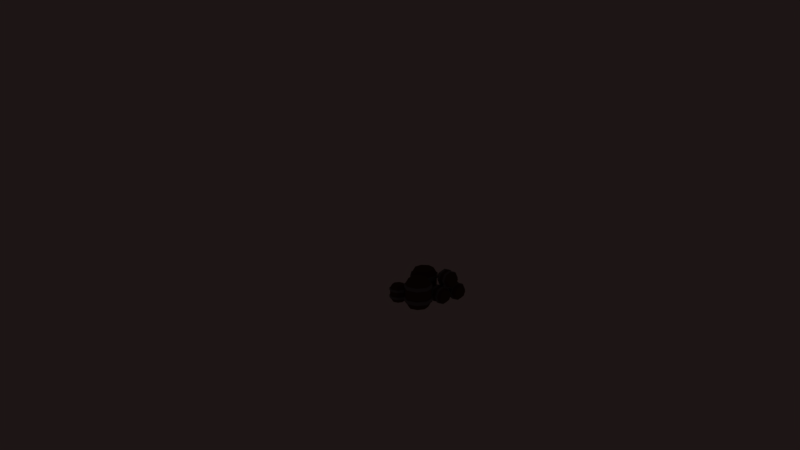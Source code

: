 # Source: Barrels_2x2x1.blend  (saved by Blender 2.79.0; exported with 4.5.12 LTS)
import bpy
from mathutils import Matrix  # noqa: F401  (used for matrix-valued properties, if any)

bpy.ops.wm.read_factory_settings(use_empty=True)
scene = bpy.context.scene
scene.name = 'Scene'

# ---- collections
col_collection_1 = bpy.data.collections.new('Collection 1'); scene.collection.children.link(col_collection_1)
col_collection_1.hide_render = True
col_collection_1.hide_viewport = True
col_collection_11 = bpy.data.collections.new('Collection 11'); scene.collection.children.link(col_collection_11)

# ---- materials (node trees are filled in below, after node groups)
mat_wood = bpy.data.materials.new('Wood')
mat_wood.alpha_threshold = 0.0
mat_wood.use_transparent_shadow = False
mat_wood.diffuse_color = (0.1282, 0.06695, 0.04347, 1.0)
mat_wood.roughness = 0.5
mat_wood.specular_intensity = 0.0
mat_metal = bpy.data.materials.new('Metal')
mat_metal.alpha_threshold = 0.0
mat_metal.use_transparent_shadow = False
mat_metal.diffuse_color = (0.2204, 0.2251, 0.2395, 1.0)
mat_metal.roughness = 0.5
mat_metal.specular_intensity = 0.65

# ---- material node trees

# ---- world
world_world = bpy.data.worlds.new('World'); scene.world = world_world
world_world.color = (0.01217, 0.007738, 0.007359)
world_world.use_sun_shadow = False
world_world.sun_shadow_jitter_overblur = 0.0
world_world.cycles.sampling_method = 'MANUAL'

# ---- cameras
cam_camera = bpy.data.cameras.new('Camera')
cam_camera.type = 'ORTHO'
cam_camera.clip_end = 100.0
cam_camera.lens = 35.0
cam_camera.sensor_width = 32.0
cam_camera.sensor_height = 18.0
cam_camera.ortho_scale = 24.0
cam_camera.display_size = 2.0
cam_camera.dof.focus_distance = 0.0
cam_camera.dof.aperture_fstop = 128.0
cam_camera.dof.aperture_blades = 6

# ---- lights
light_desk = bpy.data.lights.new('Desk', 'POINT')
light_desk.color = (1.0, 0.8772, 0.6884)
light_desk.transmission_factor = 0.0
light_desk.energy = 150.0
light_desk.shadow_buffer_clip_start = 0.5
light_desk.shadow_soft_size = 0.1
light_desk.shadow_maximum_resolution = 0.006
light_desk.use_absolute_resolution = True
light_fireplace = bpy.data.lights.new('FirePlace', 'POINT')
light_fireplace.color = (1.0, 0.2354, 0.02036)
light_fireplace.transmission_factor = 0.0
light_fireplace.energy = 500.0
light_fireplace.shadow_buffer_clip_start = 0.5
light_fireplace.shadow_soft_size = 0.1
light_fireplace.shadow_maximum_resolution = 0.006
light_fireplace.use_absolute_resolution = True
light_ceiling = bpy.data.lights.new('Ceiling', 'POINT')
light_ceiling.color = (1.0, 0.8772, 0.6884)
light_ceiling.transmission_factor = 0.0
light_ceiling.energy = 100.0
light_ceiling.shadow_buffer_clip_start = 0.5
light_ceiling.shadow_soft_size = 0.1
light_ceiling.shadow_maximum_resolution = 0.006
light_ceiling.use_absolute_resolution = True
light_sunwarm = bpy.data.lights.new('SunWarm', 'SUN')
light_sunwarm.color = (1.0, 0.9626, 0.9335)
light_sunwarm.transmission_factor = 0.0
light_sunwarm.angle = 0.1993
light_sunwarm.energy = 0.1
light_sunwarm.shadow_buffer_clip_start = 0.5
light_sunwarm.shadow_soft_size = 0.1
light_sunwarm.shadow_cascade_max_distance = 1000.0
light_suncold = bpy.data.lights.new('SunCold', 'SUN')
light_suncold.color = (0.7727, 0.883, 1.0)
light_suncold.transmission_factor = 0.0
light_suncold.angle = 0.1993
light_suncold.energy = 0.05
light_suncold.shadow_buffer_clip_start = 0.5
light_suncold.shadow_soft_size = 0.1
light_suncold.shadow_cascade_max_distance = 1000.0

# ---- meshes
me_barrel_1x1x1_b = bpy.data.meshes.new('Barrel_1x1x1_B')
me_barrel_1x1x1_b.from_pydata([], [], [])
me_barrel_1x1x1_b.materials.append(None)
me_barrel_1x1x1_b.materials.append(None)
me_barrel_1x1x1_b.update()
me_barrel_0_5x0_5x1_b = bpy.data.meshes.new('Barrel_0.5x0.5x1_B')
me_barrel_0_5x0_5x1_b.from_pydata([], [], [])
me_barrel_0_5x0_5x1_b.materials.append(None)
me_barrel_0_5x0_5x1_b.materials.append(None)
me_barrel_0_5x0_5x1_b.update()
me_barrel_1x1x1_b_1 = bpy.data.meshes.new('Barrel_1x1x1_B')
me_barrel_1x1x1_b_1.from_pydata([(-2.682e-07, 0.2571, 0.0), (0.1818, 0.1818, 0.0), (0.2571, 2.98e-08, 0.0), (0.1818, -0.1818, 0.0), (-2.98e-07, -0.2571, 0.0), (-0.1818, -0.1818, 0.0), (-0.2571, 2.98e-08, 0.0), (-0.1818, 0.1818, 0.0), (-2.682e-07, 0.3429, 0.1556), (-2.682e-07, 0.3429, 0.6444), (0.2424, 0.2424, 0.6444), (0.2424, 0.2424, 0.1556), (0.3429, 2.98e-08, 0.6444), (0.3429, 2.98e-08, 0.1556), (0.2424, -0.2424, 0.6444), (0.2424, -0.2424, 0.1556), (-2.98e-07, -0.3429, 0.6444), (-2.98e-07, -0.3429, 0.1556), (-0.2424, -0.2424, 0.6444), (-0.2424, -0.2424, 0.1556), (-0.3429, 2.98e-08, 0.6444), (-0.3429, 2.98e-08, 0.1556), (-0.2424, 0.2424, 0.6444), (-0.2424, 0.2424, 0.1556), (0.1818, 0.1818, 0.8), (-2.682e-07, 0.2571, 0.8), (0.2571, 2.98e-08, 0.8), (0.1818, -0.1818, 0.8), (-2.98e-07, -0.2571, 0.8), (-0.1818, -0.1818, 0.8), (-0.2571, 2.98e-08, 0.8), (-0.1818, 0.1818, 0.8), (-2.682e-07, 0.3429, 0.2556), (-2.682e-07, 0.3429, 0.5444), (0.2424, 0.2424, 0.5444), (0.2424, 0.2424, 0.2556), (0.3429, 2.98e-08, 0.5444), (0.3429, 2.98e-08, 0.2556), (0.2424, -0.2424, 0.5444), (0.2424, -0.2424, 0.2556), (-2.98e-07, -0.3429, 0.5444), (-2.98e-07, -0.3429, 0.2556), (-0.2424, -0.2424, 0.5444), (-0.2424, -0.2424, 0.2556), (-0.3429, 2.98e-08, 0.5444), (-0.3429, 2.98e-08, 0.2556), (-0.2424, 0.2424, 0.5444), (-0.2424, 0.2424, 0.2556), (-2.672e-07, 0.3672, 0.5444), (-2.672e-07, 0.3672, 0.6444), (0.2596, 0.2596, 0.2556), (0.2596, 0.2596, 0.1556), (0.3672, 3.023e-08, 0.2556), (0.3672, 3.023e-08, 0.1556), (0.2596, -0.2596, 0.2556), (0.2596, -0.2596, 0.1556), (-2.991e-07, -0.3672, 0.2556), (-2.991e-07, -0.3672, 0.1556), (-0.2596, -0.2596, 0.2556), (-0.2596, -0.2596, 0.1556), (-0.3672, 3.023e-08, 0.2556), (-0.3672, 3.023e-08, 0.1556), (-0.2596, 0.2596, 0.2556), (-0.2596, 0.2596, 0.1556), (-2.672e-07, 0.3672, 0.1556), (-0.2596, 0.2596, 0.6444), (-0.3672, 3.023e-08, 0.6444), (-0.2596, -0.2596, 0.6444), (-2.991e-07, -0.3672, 0.6444), (0.2596, -0.2596, 0.6444), (0.3672, 3.023e-08, 0.6444), (0.2596, 0.2596, 0.6444), (-2.672e-07, 0.3672, 0.2556), (0.2596, 0.2596, 0.5444), (0.3672, 3.023e-08, 0.5444), (0.2596, -0.2596, 0.5444), (-2.991e-07, -0.3672, 0.5444), (-0.2596, -0.2596, 0.5444), (-0.3672, 3.023e-08, 0.5444), (-0.2596, 0.2596, 0.5444), (0.325, -0.4737, 2.331e-15), (0.4641, -0.6128, -1.581e-09), (0.4641, -0.8096, -2.235e-09), (0.325, -0.9488, -1.581e-09), (0.1282, -0.9488, 2.591e-15), (-0.011, -0.8096, 1.581e-09), (-0.011, -0.6128, 2.235e-09), (0.1282, -0.4737, 1.581e-09), (0.3578, -0.3945, 0.1556), (0.3578, -0.3945, 0.6444), (0.5433, -0.58, 0.6444), (0.5433, -0.58, 0.1556), (0.5433, -0.8424, 0.6444), (0.5433, -0.8424, 0.1556), (0.3578, -1.028, 0.6444), (0.3578, -1.028, 0.1556), (0.09537, -1.028, 0.6444), (0.09537, -1.028, 0.1556), (-0.09019, -0.8424, 0.6444), (-0.09019, -0.8424, 0.1556), (-0.09019, -0.58, 0.6444), (-0.09019, -0.58, 0.1556), (0.09537, -0.3945, 0.6444), (0.09537, -0.3945, 0.1556), (0.4641, -0.6128, 0.8), (0.325, -0.4737, 0.8), (0.4641, -0.8096, 0.8), (0.325, -0.9488, 0.8), (0.1282, -0.9488, 0.8), (-0.011, -0.8096, 0.8), (-0.011, -0.6128, 0.8), (0.1282, -0.4737, 0.8), (0.3578, -0.3945, 0.2556), (0.3578, -0.3945, 0.5444), (0.5433, -0.58, 0.5444), (0.5433, -0.58, 0.2556), (0.5433, -0.8424, 0.5444), (0.5433, -0.8424, 0.2556), (0.3578, -1.028, 0.5444), (0.3578, -1.028, 0.2556), (0.09537, -1.028, 0.5444), (0.09537, -1.028, 0.2556), (-0.09019, -0.8424, 0.5444), (-0.09019, -0.8424, 0.2556), (-0.09019, -0.58, 0.5444), (-0.09019, -0.58, 0.2556), (0.09537, -0.3945, 0.5444), (0.09537, -0.3945, 0.2556), (0.3671, -0.372, 0.5444), (0.3671, -0.372, 0.6444), (0.5658, -0.5707, 0.2556), (0.5658, -0.5707, 0.1556), (0.5658, -0.8518, 0.2556), (0.5658, -0.8518, 0.1556), (0.3671, -1.05, 0.2556), (0.3671, -1.05, 0.1556), (0.08605, -1.05, 0.2556), (0.08605, -1.05, 0.1556), (-0.1127, -0.8518, 0.2556), (-0.1127, -0.8518, 0.1556), (-0.1127, -0.5707, 0.2556), (-0.1127, -0.5707, 0.1556), (0.08605, -0.372, 0.2556), (0.08605, -0.372, 0.1556), (0.3671, -0.372, 0.1556), (0.08605, -0.372, 0.6444), (-0.1127, -0.5707, 0.6444), (-0.1127, -0.8518, 0.6444), (0.08605, -1.05, 0.6444), (0.3671, -1.05, 0.6444), (0.5658, -0.8518, 0.6444), (0.5658, -0.5707, 0.6444), (0.3671, -0.372, 0.2556), (0.5658, -0.5707, 0.5444), (0.5658, -0.8518, 0.5444), (0.3671, -1.05, 0.5444), (0.08605, -1.05, 0.5444), (-0.1127, -0.8518, 0.5444), (-0.1127, -0.5707, 0.5444), (0.08605, -0.372, 0.5444), (-0.3648, -0.4365, -1.813e-07), (-0.2778, -0.5234, -1.823e-07), (-0.2778, -0.6464, -1.827e-07), (-0.3648, -0.7334, -1.823e-07), (-0.4878, -0.7334, -1.813e-07), (-0.5748, -0.6464, -1.803e-07), (-0.5748, -0.5234, -1.799e-07), (-0.4878, -0.4365, -1.803e-07), (-0.3443, -0.387, 0.1), (-0.3443, -0.387, 0.3667), (-0.2283, -0.5029, 0.3667), (-0.2283, -0.5029, 0.1), (-0.2283, -0.6669, 0.3667), (-0.2283, -0.6669, 0.1), (-0.3443, -0.7829, 0.3667), (-0.3443, -0.7829, 0.1), (-0.5083, -0.7829, 0.3667), (-0.5083, -0.7829, 0.1), (-0.6243, -0.6669, 0.3667), (-0.6243, -0.6669, 0.1), (-0.6243, -0.5029, 0.3667), (-0.6243, -0.5029, 0.1), (-0.5083, -0.387, 0.3667), (-0.5083, -0.387, 0.1), (-0.2778, -0.5234, 0.4667), (-0.3648, -0.4365, 0.4667), (-0.2778, -0.6464, 0.4667), (-0.3648, -0.7334, 0.4667), (-0.4878, -0.7334, 0.4667), (-0.5748, -0.6464, 0.4667), (-0.5748, -0.5234, 0.4667), (-0.4878, -0.4365, 0.4667), (-0.3443, -0.387, 0.1667), (-0.3443, -0.387, 0.3), (-0.2283, -0.5029, 0.3), (-0.2283, -0.5029, 0.1667), (-0.2283, -0.6669, 0.3), (-0.2283, -0.6669, 0.1667), (-0.3443, -0.7829, 0.3), (-0.3443, -0.7829, 0.1667), (-0.5083, -0.7829, 0.3), (-0.5083, -0.7829, 0.1667), (-0.6243, -0.6669, 0.3), (-0.6243, -0.6669, 0.1667), (-0.6243, -0.5029, 0.3), (-0.6243, -0.5029, 0.1667), (-0.5083, -0.387, 0.3), (-0.5083, -0.387, 0.1667), (-0.3367, -0.3687, 0.3), (-0.3367, -0.3687, 0.3667), (-0.21, -0.4954, 0.1667), (-0.21, -0.4954, 0.1), (-0.21, -0.6745, 0.1667), (-0.21, -0.6745, 0.1), (-0.3367, -0.8012, 0.1667), (-0.3367, -0.8012, 0.1), (-0.5159, -0.8012, 0.1667), (-0.5159, -0.8012, 0.1), (-0.6426, -0.6745, 0.1667), (-0.6426, -0.6745, 0.1), (-0.6426, -0.4954, 0.1667), (-0.6426, -0.4954, 0.1), (-0.5159, -0.3687, 0.1667), (-0.5159, -0.3687, 0.1), (-0.3367, -0.3687, 0.1), (-0.5159, -0.3687, 0.3667), (-0.6426, -0.4954, 0.3667), (-0.6426, -0.6745, 0.3667), (-0.5159, -0.8012, 0.3667), (-0.3367, -0.8012, 0.3667), (-0.21, -0.6745, 0.3667), (-0.21, -0.4954, 0.3667), (-0.3367, -0.3687, 0.1667), (-0.21, -0.4954, 0.3), (-0.21, -0.6745, 0.3), (-0.3367, -0.8012, 0.3), (-0.5159, -0.8012, 0.3), (-0.6426, -0.6745, 0.3), (-0.6426, -0.4954, 0.3), (-0.5159, -0.3687, 0.3), (0.4452, 0.0331, 0.2428), (0.4272, -0.01039, 0.1249), (0.3837, -0.1154, 0.07609), (0.3402, -0.2204, 0.1249), (0.3222, -0.2639, 0.2428), (0.3402, -0.2204, 0.3606), (0.3837, -0.1154, 0.4094), (0.4272, -0.01039, 0.3606), (0.5548, 0.04569, 0.2428), (0.7924, -0.05272, 0.2428), (0.7684, -0.1107, 0.08562), (0.5308, -0.0123, 0.08562), (0.7104, -0.2507, 0.02054), (0.4728, -0.1523, 0.02054), (0.6524, -0.3907, 0.08562), (0.4148, -0.2923, 0.08562), (0.6284, -0.4487, 0.2428), (0.3908, -0.3503, 0.2428), (0.6524, -0.3907, 0.3999), (0.4148, -0.2923, 0.3999), (0.7104, -0.2507, 0.465), (0.4728, -0.1523, 0.465), (0.7684, -0.1107, 0.3999), (0.5308, -0.0123, 0.3999), (0.843, -0.1826, 0.1249), (0.861, -0.1391, 0.2428), (0.7995, -0.2876, 0.07609), (0.756, -0.3926, 0.1249), (0.738, -0.4361, 0.2428), (0.756, -0.3926, 0.3606), (0.7995, -0.2876, 0.4094), (0.843, -0.1826, 0.3606), (0.6142, 0.02109, 0.2428), (0.733, -0.02812, 0.2428), (0.709, -0.0861, 0.08562), (0.5902, -0.0369, 0.08562), (0.651, -0.2261, 0.02054), (0.5322, -0.1769, 0.02054), (0.593, -0.3661, 0.08562), (0.4742, -0.3169, 0.08562), (0.569, -0.4241, 0.2428), (0.4502, -0.3749, 0.2428), (0.593, -0.3661, 0.3999), (0.4742, -0.3169, 0.3999), (0.651, -0.2261, 0.465), (0.5322, -0.1769, 0.465), (0.709, -0.0861, 0.3999), (0.5902, -0.0369, 0.3999), (0.7406, -0.009819, 0.2428), (0.8, -0.03442, 0.2428), (0.5956, -0.02396, 0.0711), (0.5362, 0.0006404, 0.0711), (0.5322, -0.1769, -2.235e-07), (0.4728, -0.1523, -2.384e-07), (0.4689, -0.3298, 0.0711), (0.4095, -0.3052, 0.0711), (0.4426, -0.3932, 0.2428), (0.3832, -0.3686, 0.2428), (0.4689, -0.3298, 0.4144), (0.4095, -0.3052, 0.4144), (0.5322, -0.1769, 0.4855), (0.4728, -0.1523, 0.4855), (0.5956, -0.02396, 0.4144), (0.5362, 0.0006404, 0.4144), (0.5624, 0.06398, 0.2428), (0.7737, -0.09776, 0.4144), (0.7104, -0.2507, 0.4855), (0.647, -0.4036, 0.4144), (0.6208, -0.467, 0.2428), (0.647, -0.4036, 0.0711), (0.7104, -0.2507, -2.086e-07), (0.7737, -0.09776, 0.0711), (0.6218, 0.03938, 0.2428), (0.7143, -0.07316, 0.0711), (0.651, -0.2261, -2.235e-07), (0.5877, -0.379, 0.0711), (0.5614, -0.4424, 0.2428), (0.5877, -0.379, 0.4144), (0.651, -0.2261, 0.4855), (0.7143, -0.07316, 0.4144), (0.6283, 0.4752, 0.2428), (0.6103, 0.4317, 0.1249), (0.5668, 0.3267, 0.07609), (0.5233, 0.2217, 0.1249), (0.5053, 0.1782, 0.2428), (0.5233, 0.2217, 0.3606), (0.5668, 0.3267, 0.4094), (0.6103, 0.4317, 0.3606), (0.7379, 0.4877, 0.2428), (0.9755, 0.3893, 0.2428), (0.9515, 0.3314, 0.08562), (0.7139, 0.4298, 0.08562), (0.8935, 0.1914, 0.02054), (0.6559, 0.2898, 0.02054), (0.8355, 0.05138, 0.08562), (0.5979, 0.1498, 0.08562), (0.8115, -0.006608, 0.2428), (0.5739, 0.0918, 0.2428), (0.8355, 0.05138, 0.3999), (0.5979, 0.1498, 0.3999), (0.8935, 0.1914, 0.465), (0.6559, 0.2898, 0.465), (0.9515, 0.3314, 0.3999), (0.7139, 0.4298, 0.3999), (1.026, 0.2595, 0.1249), (1.044, 0.3029, 0.2428), (0.9826, 0.1545, 0.07609), (0.9391, 0.04947, 0.1249), (0.9211, 0.005984, 0.2428), (0.9391, 0.04947, 0.3606), (0.9826, 0.1545, 0.4094), (1.026, 0.2595, 0.3606), (0.7973, 0.4631, 0.2428), (0.9161, 0.4139, 0.2428), (0.8921, 0.356, 0.08562), (0.7733, 0.4052, 0.08562), (0.8341, 0.216, 0.02054), (0.7153, 0.2652, 0.02054), (0.7761, 0.07598, 0.08562), (0.6573, 0.1252, 0.08562), (0.7521, 0.01799, 0.2428), (0.6333, 0.0672, 0.2428), (0.7761, 0.07598, 0.3999), (0.6573, 0.1252, 0.3999), (0.8341, 0.216, 0.465), (0.7153, 0.2652, 0.465), (0.8921, 0.356, 0.3999), (0.7733, 0.4052, 0.3999), (0.9237, 0.4322, 0.2428), (0.9831, 0.4076, 0.2428), (0.7787, 0.4181, 0.0711), (0.7193, 0.4427, 0.0711), (0.7153, 0.2652, -2.235e-07), (0.6559, 0.2898, -2.384e-07), (0.652, 0.1122, 0.0711), (0.5926, 0.1368, 0.0711), (0.6257, 0.0489, 0.2428), (0.5663, 0.0735, 0.2428), (0.652, 0.1122, 0.4144), (0.5926, 0.1368, 0.4144), (0.7153, 0.2652, 0.4855), (0.6559, 0.2898, 0.4855), (0.7787, 0.4181, 0.4144), (0.7193, 0.4427, 0.4144), (0.7455, 0.506, 0.2428), (0.9568, 0.3443, 0.4144), (0.8935, 0.1914, 0.4855), (0.8301, 0.03844, 0.4144), (0.8039, -0.0249, 0.2428), (0.8301, 0.03844, 0.0711), (0.8935, 0.1914, -2.086e-07), (0.9568, 0.3443, 0.0711), (0.8049, 0.4814, 0.2428), (0.8974, 0.3689, 0.0711), (0.8341, 0.216, -2.235e-07), (0.7708, 0.06304, 0.0711), (0.7445, -0.0003032, 0.2428), (0.7708, 0.06304, 0.4144), (0.8341, 0.216, 0.4855), (0.8974, 0.3689, 0.4144), (0.5367, 0.2539, 0.634), (0.5187, 0.2104, 0.5161), (0.4752, 0.1054, 0.4673), (0.4317, 0.0003831, 0.5161), (0.4137, -0.04311, 0.634), (0.4317, 0.0003831, 0.7518), (0.4752, 0.1054, 0.8006), (0.5187, 0.2104, 0.7518), (0.6463, 0.2664, 0.634), (0.8838, 0.168, 0.634), (0.8598, 0.1101, 0.4768), (0.6222, 0.2085, 0.4768), (0.8018, -0.02993, 0.4117), (0.5643, 0.06847, 0.4117), (0.7438, -0.1699, 0.4768), (0.5063, -0.07152, 0.4768), (0.7198, -0.2279, 0.634), (0.4823, -0.1295, 0.634), (0.7438, -0.1699, 0.7911), (0.5063, -0.07152, 0.7911), (0.8018, -0.02993, 0.8562), (0.5643, 0.06847, 0.8562), (0.8598, 0.1101, 0.7911), (0.6222, 0.2085, 0.7911), (0.9344, 0.03816, 0.5161), (0.9524, 0.08165, 0.634), (0.8909, -0.06683, 0.4673), (0.8474, -0.1718, 0.5161), (0.8294, -0.2153, 0.634), (0.8474, -0.1718, 0.7518), (0.8909, -0.06683, 0.8006), (0.9344, 0.03816, 0.7518), (0.7057, 0.2418, 0.634), (0.8244, 0.1926, 0.634), (0.8004, 0.1347, 0.4768), (0.6816, 0.1839, 0.4768), (0.7424, -0.00533, 0.4117), (0.6237, 0.04387, 0.4117), (0.6845, -0.1453, 0.4768), (0.5657, -0.09612, 0.4768), (0.6604, -0.2033, 0.634), (0.5416, -0.1541, 0.634), (0.6845, -0.1453, 0.7911), (0.5657, -0.09612, 0.7911), (0.7424, -0.00533, 0.8562), (0.6237, 0.04387, 0.8562), (0.8004, 0.1347, 0.7911), (0.6816, 0.1839, 0.7911), (0.832, 0.2109, 0.634), (0.8914, 0.1863, 0.634), (0.687, 0.1968, 0.4623), (0.6276, 0.2214, 0.4623), (0.6237, 0.04387, 0.3912), (0.5643, 0.06847, 0.3912), (0.5603, -0.1091, 0.4623), (0.5009, -0.08445, 0.4623), (0.5341, -0.1724, 0.634), (0.4747, -0.1478, 0.634), (0.5603, -0.1091, 0.8056), (0.5009, -0.08445, 0.8056), (0.6237, 0.04387, 0.8767), (0.5643, 0.06847, 0.8767), (0.687, 0.1968, 0.8056), (0.6276, 0.2214, 0.8056), (0.6538, 0.2847, 0.634), (0.8652, 0.123, 0.8056), (0.8018, -0.02993, 0.8767), (0.7385, -0.1829, 0.8056), (0.7122, -0.2462, 0.634), (0.7385, -0.1829, 0.4623), (0.8018, -0.02993, 0.3912), (0.8652, 0.123, 0.4623), (0.7132, 0.2601, 0.634), (0.8058, 0.1476, 0.4623), (0.7424, -0.00533, 0.3912), (0.6791, -0.1583, 0.4623), (0.6529, -0.2216, 0.634), (0.6791, -0.1583, 0.8056), (0.7424, -0.00533, 0.8767), (0.8058, 0.1476, 0.8056)], [], [(9, 25, 24, 10), (10, 24, 26, 12), (12, 26, 27, 14), (14, 27, 28, 16), (16, 28, 29, 18), (18, 29, 30, 20), (20, 30, 31, 22), (22, 31, 25, 9), (0, 1, 2, 3, 4, 5, 6, 7), (7, 23, 8, 0), (23, 21, 61, 63), (6, 21, 23, 7), (38, 36, 74, 75), (5, 19, 21, 6), (9, 10, 71, 49), (4, 17, 19, 5), (22, 9, 49, 65), (3, 15, 17, 4), (37, 39, 54, 52), (2, 13, 15, 3), (11, 8, 64, 51), (1, 11, 13, 2), (8, 23, 63, 64), (0, 8, 11, 1), (36, 34, 73, 74), (24, 25, 31, 30, 29, 28, 27, 26), (10, 12, 70, 71), (32, 33, 34, 35), (35, 37, 52, 50), (35, 34, 36, 37), (13, 11, 51, 53), (37, 36, 38, 39), (33, 46, 79, 48), (39, 38, 40, 41), (34, 33, 48, 73), (41, 40, 42, 43), (12, 14, 69, 70), (43, 42, 44, 45), (47, 32, 72, 62), (45, 44, 46, 47), (32, 35, 50, 72), (47, 46, 33, 32), (79, 65, 49, 48), (78, 66, 65, 79), (77, 67, 66, 78), (76, 68, 67, 77), (75, 69, 68, 76), (74, 70, 69, 75), (73, 71, 70, 74), (48, 49, 71, 73), (64, 72, 50, 51), (51, 50, 52, 53), (53, 52, 54, 55), (55, 54, 56, 57), (57, 56, 58, 59), (59, 58, 60, 61), (61, 60, 62, 63), (63, 62, 72, 64), (39, 41, 56, 54), (20, 22, 65, 66), (40, 38, 75, 76), (21, 19, 59, 61), (41, 43, 58, 56), (18, 20, 66, 67), (42, 40, 76, 77), (19, 17, 57, 59), (43, 45, 60, 58), (16, 18, 67, 68), (44, 42, 77, 78), (17, 15, 55, 57), (45, 47, 62, 60), (14, 16, 68, 69), (46, 44, 78, 79), (15, 13, 53, 55), (89, 105, 104, 90), (90, 104, 106, 92), (92, 106, 107, 94), (94, 107, 108, 96), (96, 108, 109, 98), (98, 109, 110, 100), (100, 110, 111, 102), (102, 111, 105, 89), (80, 81, 82, 83, 84, 85, 86, 87), (87, 103, 88, 80), (103, 101, 141, 143), (86, 101, 103, 87), (118, 116, 154, 155), (85, 99, 101, 86), (89, 90, 151, 129), (84, 97, 99, 85), (102, 89, 129, 145), (83, 95, 97, 84), (117, 119, 134, 132), (82, 93, 95, 83), (91, 88, 144, 131), (81, 91, 93, 82), (88, 103, 143, 144), (80, 88, 91, 81), (116, 114, 153, 154), (104, 105, 111, 110, 109, 108, 107, 106), (90, 92, 150, 151), (112, 113, 114, 115), (115, 117, 132, 130), (115, 114, 116, 117), (93, 91, 131, 133), (117, 116, 118, 119), (113, 126, 159, 128), (119, 118, 120, 121), (114, 113, 128, 153), (121, 120, 122, 123), (92, 94, 149, 150), (123, 122, 124, 125), (127, 112, 152, 142), (125, 124, 126, 127), (112, 115, 130, 152), (127, 126, 113, 112), (159, 145, 129, 128), (158, 146, 145, 159), (157, 147, 146, 158), (156, 148, 147, 157), (155, 149, 148, 156), (154, 150, 149, 155), (153, 151, 150, 154), (128, 129, 151, 153), (144, 152, 130, 131), (131, 130, 132, 133), (133, 132, 134, 135), (135, 134, 136, 137), (137, 136, 138, 139), (139, 138, 140, 141), (141, 140, 142, 143), (143, 142, 152, 144), (119, 121, 136, 134), (100, 102, 145, 146), (120, 118, 155, 156), (101, 99, 139, 141), (121, 123, 138, 136), (98, 100, 146, 147), (122, 120, 156, 157), (99, 97, 137, 139), (123, 125, 140, 138), (96, 98, 147, 148), (124, 122, 157, 158), (97, 95, 135, 137), (125, 127, 142, 140), (94, 96, 148, 149), (126, 124, 158, 159), (95, 93, 133, 135), (169, 185, 184, 170), (170, 184, 186, 172), (172, 186, 187, 174), (174, 187, 188, 176), (176, 188, 189, 178), (178, 189, 190, 180), (180, 190, 191, 182), (182, 191, 185, 169), (160, 161, 162, 163, 164, 165, 166, 167), (167, 183, 168, 160), (170, 172, 230, 231), (166, 181, 183, 167), (195, 197, 212, 210), (165, 179, 181, 166), (173, 171, 211, 213), (164, 177, 179, 165), (193, 206, 239, 208), (163, 175, 177, 164), (194, 193, 208, 233), (162, 173, 175, 163), (172, 174, 229, 230), (161, 171, 173, 162), (207, 192, 232, 222), (160, 168, 171, 161), (192, 195, 210, 232), (184, 185, 191, 190, 189, 188, 187, 186), (175, 173, 213, 215), (192, 193, 194, 195), (206, 204, 238, 239), (195, 194, 196, 197), (174, 176, 228, 229), (197, 196, 198, 199), (205, 207, 222, 220), (199, 198, 200, 201), (177, 175, 215, 217), (201, 200, 202, 203), (204, 202, 237, 238), (203, 202, 204, 205), (176, 178, 227, 228), (205, 204, 206, 207), (203, 205, 220, 218), (207, 206, 193, 192), (239, 225, 209, 208), (238, 226, 225, 239), (237, 227, 226, 238), (236, 228, 227, 237), (235, 229, 228, 236), (234, 230, 229, 235), (233, 231, 230, 234), (208, 209, 231, 233), (224, 232, 210, 211), (211, 210, 212, 213), (213, 212, 214, 215), (215, 214, 216, 217), (217, 216, 218, 219), (219, 218, 220, 221), (221, 220, 222, 223), (223, 222, 232, 224), (196, 194, 233, 234), (168, 183, 223, 224), (171, 168, 224, 211), (197, 199, 214, 212), (182, 169, 209, 225), (169, 170, 231, 209), (198, 196, 234, 235), (183, 181, 221, 223), (199, 201, 216, 214), (180, 182, 225, 226), (200, 198, 235, 236), (181, 179, 219, 221), (201, 203, 218, 216), (178, 180, 226, 227), (202, 200, 236, 237), (179, 177, 217, 219), (249, 265, 264, 250), (250, 264, 266, 252), (252, 266, 267, 254), (254, 267, 268, 256), (256, 268, 269, 258), (258, 269, 270, 260), (260, 270, 271, 262), (262, 271, 265, 249), (240, 241, 242, 243, 244, 245, 246, 247), (247, 263, 248, 240), (250, 252, 310, 311), (246, 261, 263, 247), (275, 277, 292, 290), (245, 259, 261, 246), (253, 251, 291, 293), (244, 257, 259, 245), (273, 286, 319, 288), (243, 255, 257, 244), (274, 273, 288, 313), (242, 253, 255, 243), (252, 254, 309, 310), (241, 251, 253, 242), (287, 272, 312, 302), (240, 248, 251, 241), (272, 275, 290, 312), (264, 265, 271, 270, 269, 268, 267, 266), (255, 253, 293, 295), (272, 273, 274, 275), (286, 284, 318, 319), (275, 274, 276, 277), (254, 256, 308, 309), (277, 276, 278, 279), (285, 287, 302, 300), (279, 278, 280, 281), (257, 255, 295, 297), (281, 280, 282, 283), (284, 282, 317, 318), (283, 282, 284, 285), (256, 258, 307, 308), (285, 284, 286, 287), (283, 285, 300, 298), (287, 286, 273, 272), (319, 305, 289, 288), (318, 306, 305, 319), (317, 307, 306, 318), (316, 308, 307, 317), (315, 309, 308, 316), (314, 310, 309, 315), (313, 311, 310, 314), (288, 289, 311, 313), (304, 312, 290, 291), (291, 290, 292, 293), (293, 292, 294, 295), (295, 294, 296, 297), (297, 296, 298, 299), (299, 298, 300, 301), (301, 300, 302, 303), (303, 302, 312, 304), (276, 274, 313, 314), (248, 263, 303, 304), (251, 248, 304, 291), (277, 279, 294, 292), (262, 249, 289, 305), (249, 250, 311, 289), (278, 276, 314, 315), (263, 261, 301, 303), (279, 281, 296, 294), (260, 262, 305, 306), (280, 278, 315, 316), (261, 259, 299, 301), (281, 283, 298, 296), (258, 260, 306, 307), (282, 280, 316, 317), (259, 257, 297, 299), (329, 345, 344, 330), (330, 344, 346, 332), (332, 346, 347, 334), (334, 347, 348, 336), (336, 348, 349, 338), (338, 349, 350, 340), (340, 350, 351, 342), (342, 351, 345, 329), (320, 321, 322, 323, 324, 325, 326, 327), (327, 343, 328, 320), (330, 332, 390, 391), (326, 341, 343, 327), (355, 357, 372, 370), (325, 339, 341, 326), (333, 331, 371, 373), (324, 337, 339, 325), (353, 366, 399, 368), (323, 335, 337, 324), (354, 353, 368, 393), (322, 333, 335, 323), (332, 334, 389, 390), (321, 331, 333, 322), (367, 352, 392, 382), (320, 328, 331, 321), (352, 355, 370, 392), (344, 345, 351, 350, 349, 348, 347, 346), (335, 333, 373, 375), (352, 353, 354, 355), (366, 364, 398, 399), (355, 354, 356, 357), (334, 336, 388, 389), (357, 356, 358, 359), (365, 367, 382, 380), (359, 358, 360, 361), (337, 335, 375, 377), (361, 360, 362, 363), (364, 362, 397, 398), (363, 362, 364, 365), (336, 338, 387, 388), (365, 364, 366, 367), (363, 365, 380, 378), (367, 366, 353, 352), (399, 385, 369, 368), (398, 386, 385, 399), (397, 387, 386, 398), (396, 388, 387, 397), (395, 389, 388, 396), (394, 390, 389, 395), (393, 391, 390, 394), (368, 369, 391, 393), (384, 392, 370, 371), (371, 370, 372, 373), (373, 372, 374, 375), (375, 374, 376, 377), (377, 376, 378, 379), (379, 378, 380, 381), (381, 380, 382, 383), (383, 382, 392, 384), (356, 354, 393, 394), (328, 343, 383, 384), (331, 328, 384, 371), (357, 359, 374, 372), (342, 329, 369, 385), (329, 330, 391, 369), (358, 356, 394, 395), (343, 341, 381, 383), (359, 361, 376, 374), (340, 342, 385, 386), (360, 358, 395, 396), (341, 339, 379, 381), (361, 363, 378, 376), (338, 340, 386, 387), (362, 360, 396, 397), (339, 337, 377, 379), (409, 425, 424, 410), (410, 424, 426, 412), (412, 426, 427, 414), (414, 427, 428, 416), (416, 428, 429, 418), (418, 429, 430, 420), (420, 430, 431, 422), (422, 431, 425, 409), (400, 401, 402, 403, 404, 405, 406, 407), (407, 423, 408, 400), (410, 412, 470, 471), (406, 421, 423, 407), (435, 437, 452, 450), (405, 419, 421, 406), (413, 411, 451, 453), (404, 417, 419, 405), (433, 446, 479, 448), (403, 415, 417, 404), (434, 433, 448, 473), (402, 413, 415, 403), (412, 414, 469, 470), (401, 411, 413, 402), (447, 432, 472, 462), (400, 408, 411, 401), (432, 435, 450, 472), (424, 425, 431, 430, 429, 428, 427, 426), (415, 413, 453, 455), (432, 433, 434, 435), (446, 444, 478, 479), (435, 434, 436, 437), (414, 416, 468, 469), (437, 436, 438, 439), (445, 447, 462, 460), (439, 438, 440, 441), (417, 415, 455, 457), (441, 440, 442, 443), (444, 442, 477, 478), (443, 442, 444, 445), (416, 418, 467, 468), (445, 444, 446, 447), (443, 445, 460, 458), (447, 446, 433, 432), (479, 465, 449, 448), (478, 466, 465, 479), (477, 467, 466, 478), (476, 468, 467, 477), (475, 469, 468, 476), (474, 470, 469, 475), (473, 471, 470, 474), (448, 449, 471, 473), (464, 472, 450, 451), (451, 450, 452, 453), (453, 452, 454, 455), (455, 454, 456, 457), (457, 456, 458, 459), (459, 458, 460, 461), (461, 460, 462, 463), (463, 462, 472, 464), (436, 434, 473, 474), (408, 423, 463, 464), (411, 408, 464, 451), (437, 439, 454, 452), (422, 409, 449, 465), (409, 410, 471, 449), (438, 436, 474, 475), (423, 421, 461, 463), (439, 441, 456, 454), (420, 422, 465, 466), (440, 438, 475, 476), (421, 419, 459, 461), (441, 443, 458, 456), (418, 420, 466, 467), (442, 440, 476, 477), (419, 417, 457, 459)])
me_barrel_1x1x1_b_1.polygons.foreach_set('material_index', [0, 0, 0, 0, 0, 0, 0, 0, 0, 0, 1, 0, 1, 0, 1, 0, 1, 0, 1, 0, 1, 0, 1, 0, 1, 0, 1, 0, 1, 0, 1, 0, 1, 0, 1, 0, 1, 0, 1, 0, 1, 0, 1, 1, 1, 1, 1, 1, 1, 1, 1, 1, 1, 1, 1, 1, 1, 1, 1, 1, 1, 1, 1, 1, 1, 1, 1, 1, 1, 1, 1, 1, 1, 1, 0, 0, 0, 0, 0, 0, 0, 0, 0, 0, 1, 0, 1, 0, 1, 0, 1, 0, 1, 0, 1, 0, 1, 0, 1, 0, 1, 0, 1, 0, 1, 0, 1, 0, 1, 0, 1, 0, 1, 0, 1, 0, 1, 1, 1, 1, 1, 1, 1, 1, 1, 1, 1, 1, 1, 1, 1, 1, 1, 1, 1, 1, 1, 1, 1, 1, 1, 1, 1, 1, 1, 1, 1, 1, 0, 0, 0, 0, 0, 0, 0, 0, 0, 0, 1, 0, 1, 0, 1, 0, 1, 0, 1, 0, 1, 0, 1, 0, 1, 0, 1, 0, 1, 0, 1, 0, 1, 0, 1, 0, 1, 0, 1, 0, 1, 0, 1, 1, 1, 1, 1, 1, 1, 1, 1, 1, 1, 1, 1, 1, 1, 1, 1, 1, 1, 1, 1, 1, 1, 1, 1, 1, 1, 1, 1, 1, 1, 1, 0, 0, 0, 0, 0, 0, 0, 0, 0, 0, 1, 0, 1, 0, 1, 0, 1, 0, 1, 0, 1, 0, 1, 0, 1, 0, 1, 0, 1, 0, 1, 0, 1, 0, 1, 0, 1, 0, 1, 0, 1, 0, 1, 1, 1, 1, 1, 1, 1, 1, 1, 1, 1, 1, 1, 1, 1, 1, 1, 1, 1, 1, 1, 1, 1, 1, 1, 1, 1, 1, 1, 1, 1, 1, 0, 0, 0, 0, 0, 0, 0, 0, 0, 0, 1, 0, 1, 0, 1, 0, 1, 0, 1, 0, 1, 0, 1, 0, 1, 0, 1, 0, 1, 0, 1, 0, 1, 0, 1, 0, 1, 0, 1, 0, 1, 0, 1, 1, 1, 1, 1, 1, 1, 1, 1, 1, 1, 1, 1, 1, 1, 1, 1, 1, 1, 1, 1, 1, 1, 1, 1, 1, 1, 1, 1, 1, 1, 1, 0, 0, 0, 0, 0, 0, 0, 0, 0, 0, 1, 0, 1, 0, 1, 0, 1, 0, 1, 0, 1, 0, 1, 0, 1, 0, 1, 0, 1, 0, 1, 0, 1, 0, 1, 0, 1, 0, 1, 0, 1, 0, 1, 1, 1, 1, 1, 1, 1, 1, 1, 1, 1, 1, 1, 1, 1, 1, 1, 1, 1, 1, 1, 1, 1, 1, 1, 1, 1, 1, 1, 1, 1, 1])
me_barrel_1x1x1_b_1.materials.append(mat_wood)
me_barrel_1x1x1_b_1.materials.append(mat_metal)
me_barrel_1x1x1_b_1.use_remesh_preserve_volume = False
me_barrel_1x1x1_b_1.use_remesh_preserve_attributes = False
me_barrel_1x1x1_b_1.use_mirror_vertex_groups = False
me_barrel_1x1x1_b_1.update()

# ---- objects
ob_barrel_1x1x1_proxy_001 = bpy.data.objects.new('Barrel_1x1x1_proxy.001', me_barrel_1x1x1_b)
ob_barrel_0_5x0_5x1_proxy_003 = bpy.data.objects.new('Barrel_0.5x0.5x1_proxy.003', me_barrel_0_5x0_5x1_b)
ob_barrel_0_5x0_5x1_proxy_002 = bpy.data.objects.new('Barrel_0.5x0.5x1_proxy.002', me_barrel_0_5x0_5x1_b)
ob_barrel_0_5x0_5x1_proxy_001 = bpy.data.objects.new('Barrel_0.5x0.5x1_proxy.001', me_barrel_0_5x0_5x1_b)
ob_barrel_0_5x0_5x1_proxy = bpy.data.objects.new('Barrel_0.5x0.5x1_proxy', me_barrel_0_5x0_5x1_b)
ob_barrel_1x1x1_proxy = bpy.data.objects.new('Barrel_1x1x1_proxy', me_barrel_1x1x1_b)
ob_lights = bpy.data.objects.new('__Lights', None)
ob_desk = bpy.data.objects.new('Desk', light_desk)
ob_fireplace = bpy.data.objects.new('FirePlace', light_fireplace)
ob_ceiling = bpy.data.objects.new('Ceiling', light_ceiling)
ob_sunwarm = bpy.data.objects.new('SunWarm', light_sunwarm)
ob_suncold = bpy.data.objects.new('SunCold', light_suncold)
ob_portal = bpy.data.objects.new('Portal', light_desk)
ob_camera = bpy.data.objects.new('__Camera', cam_camera)
ob_barrel_1x1x1_proxy_002 = bpy.data.objects.new('Barrel_1x1x1_proxy.002', me_barrel_1x1x1_b_1)

# ---- transforms, parenting, visibility, modifiers, constraints
ob_barrel_1x1x1_proxy_001.location = (5.01, -3.906, 0.5)
ob_barrel_1x1x1_proxy_001.rotation_euler = (0.0, -0.0, 0.3927)
ob_barrel_1x1x1_proxy_001.scale = (1.167, 1.167, 1.125)
ob_barrel_1x1x1_proxy_001.lineart.crease_threshold = 0.0
ob_barrel_0_5x0_5x1_proxy_003.location = (5.475, -3.58, 1.213)
ob_barrel_0_5x0_5x1_proxy_003.rotation_euler = (-0.0, 1.571, 0.0)
ob_barrel_0_5x0_5x1_proxy_003.scale = (0.7292, 0.7292, 0.75)
ob_barrel_0_5x0_5x1_proxy_003.lineart.crease_threshold = 0.0
ob_barrel_0_5x0_5x1_proxy_002.location = (5.475, -3.301, 0.7731)
ob_barrel_0_5x0_5x1_proxy_002.rotation_euler = (-0.0, 1.571, 0.0)
ob_barrel_0_5x0_5x1_proxy_002.scale = (0.7292, 0.7292, 0.75)
ob_barrel_0_5x0_5x1_proxy_002.lineart.crease_threshold = 0.0
ob_barrel_0_5x0_5x1_proxy_001.location = (5.475, -3.859, 0.7731)
ob_barrel_0_5x0_5x1_proxy_001.rotation_euler = (-0.0, 1.571, 0.0)
ob_barrel_0_5x0_5x1_proxy_001.scale = (0.7292, 0.7292, 0.75)
ob_barrel_0_5x0_5x1_proxy_001.lineart.crease_threshold = 0.0
ob_barrel_0_5x0_5x1_proxy.location = (4.812, -4.727, 0.5)
ob_barrel_0_5x0_5x1_proxy.scale = (0.7292, 0.7292, 0.75)
ob_barrel_0_5x0_5x1_proxy.lineart.crease_threshold = 0.0
ob_barrel_1x1x1_proxy.location = (5.572, -4.572, 0.5)
ob_barrel_1x1x1_proxy.scale = (1.167, 1.167, 1.125)
ob_barrel_1x1x1_proxy.lineart.crease_threshold = 0.0
ob_lights.location = (0.0, 0.0, 0.0)
ob_lights.empty_image_offset = (0.0, 0.0)
ob_lights.hide_viewport = True
ob_lights.lineart.crease_threshold = 0.0
ob_desk.parent = ob_lights
ob_desk.location = (3.0, 4.0, 6.5)
ob_desk.hide_viewport = True
ob_desk.lineart.crease_threshold = 0.0
ob_fireplace.parent = ob_lights
ob_fireplace.location = (-0.5, 1.5, 1.7)
ob_fireplace.hide_viewport = True
ob_fireplace.lineart.crease_threshold = 0.0
ob_ceiling.parent = ob_lights
ob_ceiling.location = (0.0, 1.0, 5.0)
ob_ceiling.hide_viewport = True
ob_ceiling.lineart.crease_threshold = 0.0
ob_sunwarm.parent = ob_lights
ob_sunwarm.location = (14.0, -10.0, 12.0)
ob_sunwarm.rotation_euler = (0.5236, -0.0, 1.047)
ob_sunwarm.hide_viewport = True
ob_sunwarm.lineart.crease_threshold = 0.0
ob_suncold.parent = ob_lights
ob_suncold.location = (19.0, -1.0, 1.0)
ob_suncold.rotation_euler = (-3.665, 0.0, 1.571)
ob_suncold.hide_viewport = True
ob_suncold.lineart.crease_threshold = 0.0
ob_portal.parent = ob_lights
ob_portal.location = (-4.5, -4.5, 7.0)
ob_portal.hide_viewport = True
ob_portal.lineart.crease_threshold = 0.0
ob_camera.location = (23.54, -19.61, 14.2)
ob_camera.rotation_euler = (1.2, -3.413e-05, 0.8997)
ob_camera.hide_viewport = True
ob_camera.lineart.crease_threshold = 0.0
ob_barrel_1x1x1_proxy_002.location = (0.0, 0.0, 0.0)
ob_barrel_1x1x1_proxy_002.rotation_euler = (0.0, -0.0, 0.3927)
ob_barrel_1x1x1_proxy_002.scale = (1.167, 1.167, 1.125)
ob_barrel_1x1x1_proxy_002.lineart.crease_threshold = 0.0

# ---- collection membership
col_collection_1.objects.link(ob_barrel_1x1x1_proxy_001)
col_collection_1.objects.link(ob_barrel_0_5x0_5x1_proxy_003)
col_collection_1.objects.link(ob_barrel_0_5x0_5x1_proxy_002)
col_collection_1.objects.link(ob_barrel_0_5x0_5x1_proxy_001)
col_collection_1.objects.link(ob_barrel_0_5x0_5x1_proxy)
col_collection_1.objects.link(ob_barrel_1x1x1_proxy)
col_collection_1.objects.link(ob_lights)
col_collection_1.objects.link(ob_desk)
col_collection_1.objects.link(ob_fireplace)
col_collection_1.objects.link(ob_ceiling)
col_collection_1.objects.link(ob_sunwarm)
col_collection_1.objects.link(ob_suncold)
col_collection_1.objects.link(ob_portal)
col_collection_1.objects.link(ob_camera)
col_collection_11.objects.link(ob_barrel_1x1x1_proxy_002)

# ---- scene / render settings (as saved in the file)
scene.camera = ob_camera
scene.frame_start = 1; scene.frame_end = 250; scene.frame_set(1)
scene.render.engine = 'BLENDER_EEVEE_NEXT'
scene.render.resolution_percentage = 50
scene.render.dither_intensity = 0.0
scene.cycles.use_denoising = False
scene.cycles.samples = 128
scene.cycles.sampling_pattern = 'TABULATED_SOBOL'
scene.cycles.use_adaptive_sampling = False
scene.cycles.use_light_tree = False
scene.cycles.blur_glossy = 0.0
scene.cycles.sample_clamp_indirect = 0.0
scene.view_settings.view_transform = 'Standard'
bpy.context.view_layer.update()
